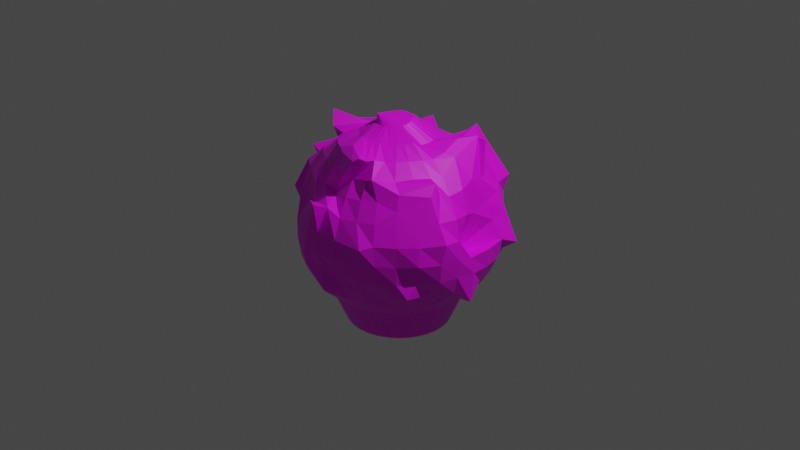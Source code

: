 # Source: bushes.blend  (saved by Blender 3.4.6; exported with 4.5.12 LTS)
import bpy
from mathutils import Matrix  # noqa: F401  (used for matrix-valued properties, if any)

bpy.ops.wm.read_factory_settings(use_empty=True)
scene = bpy.context.scene
scene.name = 'Scene'

# ---- collections
col_collection = bpy.data.collections.new('Collection'); scene.collection.children.link(col_collection)

# ---- images (referenced by path relative to the original .blend; pixels are not part of the script)
import os
ASSET_DIR = os.environ.get("B2B_ASSET_DIR", "")  # directory of the original .blend (textures are referenced by path, not embedded)
HERE = os.path.dirname(os.path.abspath(__file__))  # packed textures are extracted next to this script under _unpacked/

def load_image(name, relpath, width, height, colorspace="sRGB"):
    """Load a texture the original file referenced (path relative to the .blend, or extracted next to this script)."""
    p = next((c for c in (os.path.join(HERE, relpath), os.path.join(ASSET_DIR, relpath)) if relpath and os.path.exists(c)), "")
    if p:
        img = bpy.data.images.load(p, check_existing=True)
        img.name = name
    else:  # same state as the original file: an image datablock whose file is absent (Cycles renders it pink)
        img = bpy.data.images.new(name, width, height)
        img.source = "FILE"
        img.filepath = "//" + (relpath or name)
    img.colorspace_settings.name = colorspace
    return img
img_bushtexture = load_image('bushTexture', 'bushTexture.png', 1024, 1024, 'sRGB')

# ---- materials (node trees are filled in below, after node groups)
mat_material_001 = bpy.data.materials.new('Material.001')
mat_material_001.use_transparent_shadow = False

# ---- material node trees
mat_material_001.use_nodes = True; mat_material_001.node_tree.nodes.clear()
_N = mat_material_001.node_tree.nodes; _L = mat_material_001.node_tree.links
n0 = _N.new('ShaderNodeBsdfPrincipled'); n0.name = 'Principled BSDF'; n0.location = (10, 300)
n0.distribution = 'GGX'
n0.subsurface_method = 'RANDOM_WALK_SKIN'
n0.inputs[3].default_value = 1.45
n0.inputs[27].default_value = (0.0, 0.0, 0.0, 1.0)
n0.inputs[28].default_value = 1.0
n1 = _N.new('ShaderNodeOutputMaterial'); n1.name = 'Material Output'; n1.location = (300, 300)
n2 = _N.new('ShaderNodeTexImage'); n2.name = 'Image Texture'; n2.location = (-466, 261)
n2.image = img_bushtexture
_L.new(n0.outputs[0], n1.inputs[0])
_L.new(n2.outputs[0], n0.inputs[0])
_L.new(n2.outputs[1], n0.inputs[4])
n1.is_active_output = True

# ---- world
world_world = bpy.data.worlds.new('World'); scene.world = world_world
world_world.use_nodes = True; world_world.node_tree.nodes.clear()
_N = world_world.node_tree.nodes; _L = world_world.node_tree.links
n0 = _N.new('ShaderNodeOutputWorld'); n0.name = 'World Output'; n0.location = (300, 300)
n1 = _N.new('ShaderNodeBackground'); n1.name = 'Background'; n1.location = (10, 300)
n1.inputs[0].default_value = (0.05088, 0.05088, 0.05088, 1.0)
_L.new(n1.outputs[0], n0.inputs[0])
n0.is_active_output = True
world_world.color = (0.05088, 0.05088, 0.05088)
world_world.use_sun_shadow = False
world_world.sun_shadow_jitter_overblur = 0.0

# ---- cameras
cam_camera = bpy.data.cameras.new('Camera')
cam_camera.clip_end = 100.0
cam_camera.ortho_scale = 7.314

# ---- lights
light_light = bpy.data.lights.new('Light', 'POINT')
light_light.transmission_factor = 0.0
light_light.energy = 1000.0
light_light.shadow_soft_size = 0.1
light_light.shadow_maximum_resolution = 0.006
light_light.use_absolute_resolution = True

# ---- meshes
me_sphere = bpy.data.meshes.new('Sphere')
me_sphere.from_pydata([(-0.0006451, 0.5542, 0.8291), (-0.001792, 0.8548, 0.5686), (-0.0188, 1.038, 0.2075), (0.1018, 1.058, -0.01784), (0.1579, 1.039, -0.2187), (0.002586, 0.8438, -0.5599), (0.01117, 0.1523, 1.094), (0.07466, 0.3753, 0.9239), (0.1082, 0.5443, 0.8306), (0.1327, 0.7258, 0.7288), (0.1686, 0.8408, 0.5763), (0.1887, 0.938, 0.4135), (0.193, 0.9722, 0.1938), (0.219, 1.016, -0.01239), (0.329, 1.122, -0.2221), (0.1858, 0.936, -0.3899), (0.1622, 0.8155, -0.5556), (0.1379, 0.6935, -0.7071), (0.1084, 0.5449, -1.074), (0.07466, 0.3753, -1.084), (0.03806, 0.1913, -1.086), (0.05231, 0.132, 1.106), (0.1464, 0.3536, 0.9239), (0.2126, 0.5133, 0.8315), (0.1784, 0.8108, 0.8049), (0.2775, 0.9071, 0.6417), (0.3884, 0.9036, 0.4201), (0.3825, 0.9152, 0.1986), (0.3839, 0.9316, -0.001687), (0.3781, 0.9213, -0.1985), (0.3577, 0.8762, -0.3893), (0.3182, 0.7682, -0.5556), (0.2706, 0.6533, -0.7071), (0.2126, 0.5133, -1.074), (0.1464, 0.3536, -1.084), (0.07466, 0.1802, -1.086), (0.08211, 0.1056, 1.128), (0.2126, 0.3182, 0.9239), (0.3087, 0.4619, 0.8315), (0.2357, 0.8548, 0.8712), (0.3601, 0.9051, 0.6879), (0.6692, 0.887, 0.4401), (0.6028, 0.8873, 0.2388), (0.5723, 0.8445, -0.0002979), (0.5451, 0.8156, -0.1951), (0.5133, 0.7682, -0.3827), (0.4619, 0.6913, -0.5556), (0.3928, 0.5879, -0.7071), (0.3087, 0.4619, -1.074), (0.2126, 0.3182, -1.084), (0.1084, 0.1622, -1.086), (0.1144, 0.0794, 1.129), (0.2706, 0.2706, 0.9239), (0.4022, 0.3939, 0.8422), (0.4897, 0.5563, 0.7516), (0.5918, 0.673, 0.6074), (0.6946, 0.7048, 0.4141), (0.7444, 0.7341, 0.1995), (0.7671, 0.7513, 0.001107), (0.7763, 0.7449, -0.2049), (0.6533, 0.6533, -0.3827), (0.5879, 0.5879, -0.5556), (0.5, 0.5, -0.7071), (0.3928, 0.3928, -1.074), (0.2706, 0.2706, -1.084), (0.1379, 0.1379, -1.086), (0.1445, 0.04723, 1.129), (0.322, 0.2126, 0.9282), (0.4899, 0.3532, 0.8886), (0.6285, 0.4308, 0.7689), (0.7064, 0.4662, 0.5692), (0.813, 0.5604, 0.4029), (0.9071, 0.6019, 0.1866), (1.035, 0.6258, -0.09543), (0.8856, 0.5854, -0.205), (0.8137, 0.5292, -0.4009), (0.6971, 0.4639, -0.5587), (0.5879, 0.3928, -0.7071), (0.4619, 0.3087, -1.074), (0.3182, 0.2126, -1.084), (0.1622, 0.1084, -1.086), (-0.1141, -0.1788, 1.154), (0.1664, 0.01481, 1.12), (0.3713, 0.1454, 0.9433), (0.5439, 0.3534, 0.9622), (0.7364, 0.4439, 0.95), (0.8024, 0.3203, 0.613), (0.858, 0.3562, 0.3838), (0.9217, 0.3831, 0.1903), (1.007, 0.4351, -0.008456), (0.9828, 0.4023, -0.219), (0.9067, 0.372, -0.4005), (0.8032, 0.3282, -0.5711), (0.6533, 0.2706, -0.7071), (0.5133, 0.2126, -1.074), (0.3536, 0.1464, -1.084), (0.1802, 0.07466, -1.086), (0.1814, -0.01939, 1.112), (0.4022, 0.07283, 0.9529), (0.5666, 0.2332, 0.9759), (0.6513, 0.4248, 0.9795), (0.8251, 0.1674, 0.6523), (0.8857, 0.1381, 0.3302), (0.8043, -0.0546, -0.06833), (1.048, 0.2164, -0.01744), (1.028, 0.2058, -0.2194), (0.9537, 0.1897, -0.4), (0.8634, 0.1735, -0.5752), (0.6941, 0.1381, -0.7074), (0.5449, 0.1084, -1.074), (0.3753, 0.07466, -1.084), (0.1913, 0.03806, -1.086), (0.1879, -0.05368, 1.102), (0.4033, -0.000992, 0.9462), (0.5989, 0.02064, 0.8994), (0.6876, 0.0751, 0.8644), (0.8667, -0.0008126, 0.6122), (0.9474, -0.02311, 0.3852), (0.9661, -0.1282, 0.0976), (1.042, -0.03966, -0.0308), (1.045, 0.008236, -0.214), (1.019, -0.006903, -0.5379), (0.8639, 0.004058, -0.5672), (0.7071, 1.49e-08, -0.7071), (0.5556, -5.215e-08, -1.074), (0.3827, -2.235e-08, -1.084), (0.1951, -1.118e-08, -1.086), (0.1858, -0.08775, 1.094), (0.388, -0.07754, 0.943), (0.581, -0.1106, 0.8653), (0.7382, -0.1385, 0.7454), (0.8594, -0.1654, 0.5896), (0.99, -0.2008, 0.4093), (1.045, -0.2102, 0.208), (1.052, -0.2126, 0.005696), (1.02, -0.1981, -0.1995), (0.9645, -0.1831, -0.3934), (0.8155, -0.1622, -0.5556), (0.6935, -0.1379, -0.7071), (0.5449, -0.1084, -1.074), (0.3753, -0.07466, -1.084), (0.1913, -0.03806, -1.086), (0.1743, -0.1198, 1.086), (0.3779, -0.1761, 0.9958), (0.5546, -0.2205, 0.8756), (0.7016, -0.2583, 0.7508), (0.8385, -0.2731, 0.6339), (0.9486, -0.385, 0.4132), (1.048, -0.3883, 0.2272), (1.014, -0.4116, 0.01271), (0.9778, -0.3875, -0.1984), (0.8536, -0.3536, -0.3827), (0.7682, -0.3182, -0.5556), (0.6533, -0.2706, -0.7071), (0.5133, -0.2126, -1.074), (0.3536, -0.1464, -1.084), (0.1802, -0.07466, -1.086), (0.1499, -0.1477, 1.082), (0.3318, -0.2393, 0.9811), (0.4805, -0.331, 0.8748), (0.6187, -0.4023, 0.7586), (0.8215, -0.3174, 0.7548), (0.8503, -0.402, 0.6524), (0.8962, -0.5842, 0.2079), (0.908, -0.6024, 0.01617), (0.8444, -0.5695, -0.1975), (0.8158, -0.6603, -0.3462), (0.6913, -0.4619, -0.5556), (0.5879, -0.3928, -0.7071), (0.4619, -0.3087, -1.074), (0.3182, -0.2126, -1.084), (0.1622, -0.1084, -1.086), (0.1218, -0.1731, 1.078), (0.2825, -0.2934, 0.9732), (0.4146, -0.4275, 0.874), (0.5344, -0.5545, 0.7498), (0.6565, -0.6169, 0.6781), (0.6705, -0.6672, 0.5279), (0.7489, -0.7423, 0.2074), (0.7394, -0.7396, -0.001519), (0.7302, -0.7274, -0.1988), (0.6766, -0.6716, -0.3841), (0.5879, -0.5879, -0.5556), (0.5, -0.5, -0.7071), (0.3928, -0.3928, -1.074), (0.2706, -0.2706, -1.084), (0.1379, -0.1379, -1.086), (0.09331, -0.1952, 1.074), (0.2233, -0.3396, 0.9708), (0.3324, -0.4999, 0.8755), (0.4168, -0.7371, 0.7874), (0.497, -0.7478, 0.5931), (0.5513, -0.8275, 0.4121), (0.5893, -0.8856, 0.2133), (0.5999, -0.8857, 0.01146), (0.5797, -0.8549, -0.1999), (0.5131, -0.7678, -0.3825), (0.4619, -0.6913, -0.5555), (0.3928, -0.5879, -0.7071), (0.3087, -0.4619, -1.074), (0.2126, -0.3182, -1.084), (0.1084, -0.1622, -1.086), (0.06091, -0.212, 1.07), (0.1466, -0.3836, 0.9777), (0.3012, -0.5978, 0.908), (0.3341, -0.7396, 0.7586), (0.3536, -0.8185, 0.5851), (0.389, -0.9077, 0.4053), (0.5097, -0.9882, 0.18), (0.4093, -0.9751, 0.003002), (0.3905, -0.9367, -0.196), (0.3534, -0.8533, -0.3826), (0.3182, -0.7682, -0.5556), (0.2706, -0.6533, -0.7071), (0.2126, -0.5133, -1.074), (0.1464, -0.3536, -1.084), (0.07466, -0.1802, -1.086), (0.0264, -0.2233, 1.07), (0.07837, -0.4137, 0.9788), (0.3129, -0.71, 0.9347), (0.1334, -0.7189, 0.7106), (0.1751, -0.8508, 0.571), (0.2122, -0.9589, 0.4042), (0.2251, -1.039, 0.2029), (0.2041, -1.054, 0.002905), (0.1936, -0.976, -0.1949), (0.1802, -0.9061, -0.3827), (0.1622, -0.8155, -0.5556), (0.1379, -0.6935, -0.7071), (0.1084, -0.5449, -1.074), (0.07466, -0.3753, -1.084), (0.03806, -0.1913, -1.086), (-0.01103, -0.2257, 1.066), (0.00442, -0.4247, 0.9832), (0.2857, -0.7719, 0.9721), (0.2341, -0.8083, 0.9392), (-0.07946, -0.7664, 0.5415), (0.09719, -1.01, 0.4884), (0.02381, -1.077, 0.2285), (-0.003183, -1.09, 0.002091), (-0.009463, -1.033, -0.2028), (0.02516, -1.023, -0.4109), (-0.001806, -0.8359, -0.5577), (-1.49e-08, -0.7071, -0.7071), (-9.686e-08, -0.5556, -1.074), (-5.215e-08, -0.3827, -1.084), (-7.451e-09, -0.1951, -1.086), (-0.04694, -0.2222, 1.064), (-0.06511, -0.4195, 0.9938), (0.04182, -0.6302, 0.9919), (-0.04719, -0.6901, 0.9152), (-0.1882, -0.7972, 0.5713), (-0.1286, -0.954, 0.4529), (0.1395, -1.209, 0.5936), (-0.1959, -1.076, 0.006508), (-0.2153, -1.048, -0.208), (-0.196, -0.9493, -0.3982), (-0.1801, -0.8623, -0.575), (-0.1379, -0.6935, -0.7071), (-0.1084, -0.5449, -1.074), (-0.07466, -0.3753, -1.084), (-0.03806, -0.1913, -1.086), (-0.08271, -0.2123, 1.065), (-0.1454, -0.378, 0.9676), (-0.1537, -0.6239, 0.9176), (-0.276, -0.677, 0.7527), (-0.3321, -0.7987, 0.5838), (-0.3565, -0.868, 0.3836), (-0.3551, -1.023, 0.2182), (-0.4019, -0.9899, -0.009358), (-0.3955, -0.9575, -0.2134), (-0.3702, -0.8923, -0.3974), (-0.3323, -0.7983, -0.5702), (-0.2729, -0.6589, -0.7097), (-0.2126, -0.5133, -1.074), (-0.1464, -0.3536, -1.084), (-0.07466, -0.1802, -1.086), (-0.1141, -0.1975, 1.07), (-0.2193, -0.3245, 0.9447), (-0.3235, -0.5092, 0.8812), (-0.4047, -0.6189, 0.7381), (-0.4779, -0.7233, 0.5831), (-0.5451, -0.8101, 0.4009), (-0.5495, -0.8191, 0.1939), (-0.5576, -0.8433, 0.001222), (-0.5613, -0.8474, -0.2084), (-0.533, -0.8149, -0.4012), (-0.4783, -0.7209, -0.5702), (-0.3939, -0.5896, -0.708), (-0.3087, -0.4619, -1.074), (-0.2126, -0.3182, -1.084), (-0.1084, -0.1622, -1.086), (-0.1445, -0.1726, 1.067), (-0.2767, -0.2814, 0.9528), (-0.4093, -0.44, 0.8781), (-0.5196, -0.5378, 0.7409), (-0.6137, -0.6297, 0.5805), (-0.6846, -0.6418, 0.3418), (-0.661, -0.5912, -0.1287), (-0.6943, -0.6859, -0.131), (-0.6945, -0.7044, -0.2335), (-0.6679, -0.6782, -0.3955), (-0.6079, -0.6213, -0.5723), (-0.5, -0.5, -0.7071), (-0.3928, -0.3928, -1.074), (-0.2706, -0.2706, -1.084), (-0.1379, -0.1379, -1.086), (0.0, 0.0, -1.084), (-0.1712, -0.1404, 1.061), (-0.3237, -0.2282, 0.9626), (-0.4625, -0.3089, 0.8327), (-0.6106, -0.442, 0.7375), (-0.7543, -0.5389, 0.5871), (-0.8014, -0.6921, 0.3275), (-0.8005, -0.4856, -0.08323), (-0.8328, -0.5353, -0.15), (-0.8164, -0.5368, -0.2424), (-0.8187, -0.6148, -0.4294), (-0.6978, -0.4726, -0.5612), (-0.5879, -0.3928, -0.7071), (-0.4619, -0.3087, -1.074), (-0.3182, -0.2126, -1.084), (-0.1622, -0.1084, -1.086), (-0.191, -0.1071, 1.063), (-0.3556, -0.1485, 0.9306), (-0.5355, -0.2651, 0.8541), (-0.6763, -0.2856, 0.7215), (-0.8006, -0.3285, 0.5722), (-0.9158, -0.4176, 0.4119), (-0.9628, -0.4466, 0.2121), (-0.9498, -0.3969, -0.002735), (-0.9103, -0.3773, -0.197), (-0.8536, -0.3536, -0.3827), (-0.7682, -0.3182, -0.5556), (-0.6533, -0.2706, -0.7071), (-0.5133, -0.2126, -1.074), (-0.3536, -0.1464, -1.084), (-0.1802, -0.07466, -1.086), (-0.2048, -0.06997, 1.064), (-0.3799, -0.0799, 0.9313), (-0.627, -0.3116, 0.9153), (-0.7111, -0.1792, 0.7234), (-0.8303, -0.1675, 0.5627), (-0.9283, -0.1872, 0.3958), (-0.9615, -0.1913, 0.195), (-0.9888, -0.2, -0.001131), (-0.962, -0.1913, -0.1951), (-0.9119, -0.179, -0.3856), (-0.8213, -0.1612, -0.5589), (-0.6935, -0.1379, -0.7071), (-0.5449, -0.1084, -1.074), (-0.3753, -0.07466, -1.084), (-0.1913, -0.03806, -1.086), (-0.2126, -0.02745, 1.057), (-0.3937, -0.01505, 0.9389), (-0.6835, -0.2567, 1.07), (-0.7337, -0.0584, 0.7291), (-0.8545, 0.0116, 0.5695), (-0.9844, -0.02741, 0.4252), (-1.034, 0.002496, 0.2304), (-1.074, 0.03672, 7.847e-05), (-1.011, 0.008233, -0.2067), (-0.948, 0.00582, -0.3935), (-0.8447, 0.002771, -0.5623), (-0.7124, 0.0008845, -0.7102), (-0.5556, 1.49e-07, -1.074), (-0.3827, 5.215e-08, -1.084), (-0.1951, 1.863e-08, -1.086), (-0.2122, 0.01114, 1.059), (-0.3888, 0.06097, 0.9467), (-0.6812, -0.1901, 0.9515), (-0.7626, 0.1597, 0.7557), (-0.8942, 0.2034, 0.6038), (-1.095, 0.06976, 0.5308), (-1.217, -0.1036, 0.4847), (-1.212, 0.2595, 0.07767), (-1.012, 0.206, -0.1907), (-0.921, 0.184, -0.3889), (-0.8268, 0.1647, -0.561), (-0.7077, 0.1406, -0.7148), (-0.5449, 0.1084, -1.074), (-0.3753, 0.07466, -1.084), (-0.1913, 0.03806, -1.086), (-0.2047, 0.04672, 1.064), (-0.3679, 0.1376, 0.9552), (-0.5531, 0.1998, 0.8636), (-0.6988, 0.2931, 0.7399), (-0.9134, 0.4145, 0.625), (-0.9282, 0.3892, 0.4167), (-1.037, 0.315, 0.3667), (-1.114, 0.2283, 0.3802), (-1.003, 0.4121, -0.1451), (-0.8718, 0.3578, -0.3912), (-0.7863, 0.3222, -0.5644), (-0.6569, 0.2713, -0.7091), (-0.5133, 0.2126, -1.074), (-0.3536, 0.1464, -1.084), (-0.1802, 0.07466, -1.086), (-0.1906, 0.07783, 1.074), (-0.3223, 0.2107, 0.9327), (-0.4707, 0.3136, 0.8391), (-0.6176, 0.409, 0.7308), (-0.7514, 0.4901, 0.592), (-0.8286, 0.5383, 0.4099), (-0.8878, 0.5734, 0.2006), (-0.8811, 0.5797, 0.006619), (-0.8251, 0.5475, -0.199), (-0.7816, 0.516, -0.3898), (-0.6961, 0.4627, -0.5583), (-0.5879, 0.3928, -0.7071), (-0.4619, 0.3087, -1.074), (-0.3182, 0.2126, -1.084), (-0.1622, 0.1084, -1.086), (-0.1699, 0.1036, 1.086), (-0.2706, 0.2706, 0.9239), (-0.3928, 0.3928, 0.8315), (-0.5087, 0.5049, 0.7153), (-0.6214, 0.6073, 0.5803), (-0.664, 0.6622, 0.3866), (-0.7132, 0.7217, 0.2043), (-0.7188, 0.7251, 0.004171), (-0.6935, 0.6935, -0.1951), (-0.6533, 0.6533, -0.3827), (-0.5879, 0.5879, -0.5556), (-0.5, 0.5, -0.7071), (-0.3928, 0.3928, -1.074), (-0.2706, 0.2706, -1.084), (-0.1379, 0.1379, -1.086), (-0.1424, 0.1232, 1.098), (-0.2126, 0.3182, 0.9239), (-0.3087, 0.4619, 0.8315), (-0.3926, 0.587, 0.7067), (-0.4811, 0.6948, 0.5656), (-0.806, 0.782, 0.5277), (-0.5606, 0.8452, 0.2315), (-0.7292, 0.9652, -0.09494), (-0.5255, 0.8163, -0.2006), (-0.5133, 0.7682, -0.3827), (-0.4619, 0.6913, -0.5556), (-0.3928, 0.5879, -0.7071), (-0.3087, 0.4619, -1.074), (-0.2126, 0.3182, -1.084), (-0.1084, 0.1622, -1.086), (-0.1079, 0.1373, 1.105), (-0.1464, 0.3536, 0.9239), (-0.2354, 0.7008, 0.8728), (-0.2706, 0.6533, 0.7071), (-0.3543, 0.7981, 0.5855), (-0.8353, 0.8777, 0.681), (-0.4238, 0.9598, 0.3353), (0.03366, 0.9987, -0.05655), (-0.0722, 0.9622, -0.2491), (-0.3551, 0.862, -0.385), (-0.3182, 0.7682, -0.5556), (-0.2706, 0.6533, -0.7071), (-0.2126, 0.5133, -1.074), (-0.1464, 0.3536, -1.084), (-0.07466, 0.1802, -1.086), (-0.06952, 0.1496, 1.102), (-0.07466, 0.3753, 0.9239), (-0.1084, 0.5449, 0.8315), (-0.1375, 0.6984, 0.7114), (-0.1797, 0.8637, 0.5702), (-0.2023, 0.9577, 0.4134), (-0.2146, 1.019, 0.213), (0.04302, 1.053, -0.03754), (0.09488, 1.008, -0.2421), (-0.1791, 0.9312, -0.3884), (-0.1622, 0.8155, -0.5556), (-0.1379, 0.6935, -0.7071), (-0.1084, 0.5449, -1.074), (-0.07466, 0.3753, -1.084), (-0.03806, 0.1913, -1.086), (-0.02843, 0.1535, 1.101), (6.706e-08, 0.3827, 0.9239), (0.002021, 0.7162, 0.7142), (-0.06921, 1.084, 0.3917), (0.006003, 0.9735, -0.3943), (8.941e-08, 0.7071, -0.7071), (2.161e-07, 0.5556, -1.074), (6.706e-08, 0.3827, -1.084), (1.49e-08, 0.1951, -1.086)], [], [(473, 81, 6), (307, 481, 20), (4, 3, 13, 14), (474, 473, 6, 7), (477, 4, 14, 15), (0, 474, 7, 8), (5, 477, 15, 16), (475, 0, 8, 9), (478, 5, 16, 17), (1, 475, 9, 10), (479, 478, 17, 18), (476, 1, 10, 11), (480, 479, 18, 19), (2, 476, 11, 12), (481, 480, 19, 20), (3, 2, 12, 13), (20, 19, 34, 35), (13, 12, 27, 28), (6, 81, 21), (307, 20, 35), (14, 13, 28, 29), (7, 6, 21, 22), (15, 14, 29, 30), (8, 7, 22, 23), (16, 15, 30, 31), (9, 8, 23, 24), (17, 16, 31, 32), (10, 9, 24, 25), (18, 17, 32, 33), (11, 10, 25, 26), (19, 18, 33, 34), (12, 11, 26, 27), (24, 23, 38, 39), (32, 31, 46, 47), (25, 24, 39, 40), (33, 32, 47, 48), (26, 25, 40, 41), (34, 33, 48, 49), (27, 26, 41, 42), (35, 34, 49, 50), (28, 27, 42, 43), (21, 81, 36), (307, 35, 50), (29, 28, 43, 44), (22, 21, 36, 37), (30, 29, 44, 45), (23, 22, 37, 38), (31, 30, 45, 46), (43, 42, 57, 58), (36, 81, 51), (307, 50, 65), (44, 43, 58, 59), (37, 36, 51, 52), (45, 44, 59, 60), (38, 37, 52, 53), (46, 45, 60, 61), (39, 38, 53, 54), (47, 46, 61, 62), (40, 39, 54, 55), (48, 47, 62, 63), (41, 40, 55, 56), (49, 48, 63, 64), (42, 41, 56, 57), (50, 49, 64, 65), (62, 61, 76, 77), (55, 54, 69, 70), (63, 62, 77, 78), (56, 55, 70, 71), (64, 63, 78, 79), (57, 56, 71, 72), (65, 64, 79, 80), (58, 57, 72, 73), (51, 81, 66), (307, 65, 80), (59, 58, 73, 74), (52, 51, 66, 67), (60, 59, 74, 75), (53, 52, 67, 68), (61, 60, 75, 76), (54, 53, 68, 69), (66, 81, 82), (307, 80, 96), (74, 73, 89, 90), (67, 66, 82, 83), (75, 74, 90, 91), (68, 67, 83, 84), (76, 75, 91, 92), (69, 68, 84, 85), (77, 76, 92, 93), (70, 69, 85, 86), (78, 77, 93, 94), (71, 70, 86, 87), (79, 78, 94, 95), (72, 71, 87, 88), (80, 79, 95, 96), (73, 72, 88, 89), (86, 85, 100, 101), (94, 93, 108, 109), (87, 86, 101, 102), (95, 94, 109, 110), (88, 87, 102, 103), (96, 95, 110, 111), (89, 88, 103, 104), (82, 81, 97), (307, 96, 111), (90, 89, 104, 105), (83, 82, 97, 98), (91, 90, 105, 106), (84, 83, 98, 99), (92, 91, 106, 107), (85, 84, 99, 100), (93, 92, 107, 108), (105, 104, 119, 120), (98, 97, 112, 113), (106, 105, 120, 121), (99, 98, 113, 114), (107, 106, 121, 122), (100, 99, 114, 115), (108, 107, 122, 123), (101, 100, 115, 116), (109, 108, 123, 124), (102, 101, 116, 117), (110, 109, 124, 125), (103, 102, 117, 118), (111, 110, 125, 126), (104, 103, 118, 119), (97, 81, 112), (307, 111, 126), (124, 123, 138, 139), (117, 116, 131, 132), (125, 124, 139, 140), (118, 117, 132, 133), (126, 125, 140, 141), (119, 118, 133, 134), (112, 81, 127), (307, 126, 141), (120, 119, 134, 135), (113, 112, 127, 128), (121, 120, 135, 136), (114, 113, 128, 129), (122, 121, 136, 137), (115, 114, 129, 130), (123, 122, 137, 138), (116, 115, 130, 131), (136, 135, 150, 151), (129, 128, 143, 144), (137, 136, 151, 152), (130, 129, 144, 145), (138, 137, 152, 153), (131, 130, 145, 146), (139, 138, 153, 154), (132, 131, 146, 147), (140, 139, 154, 155), (133, 132, 147, 148), (141, 140, 155, 156), (134, 133, 148, 149), (127, 81, 142), (307, 141, 156), (135, 134, 149, 150), (128, 127, 142, 143), (155, 154, 169, 170), (148, 147, 162, 163), (156, 155, 170, 171), (149, 148, 163, 164), (142, 81, 157), (307, 156, 171), (150, 149, 164, 165), (143, 142, 157, 158), (151, 150, 165, 166), (144, 143, 158, 159), (152, 151, 166, 167), (145, 144, 159, 160), (153, 152, 167, 168), (146, 145, 160, 161), (154, 153, 168, 169), (147, 146, 161, 162), (159, 158, 173, 174), (167, 166, 181, 182), (160, 159, 174, 175), (168, 167, 182, 183), (161, 160, 175, 176), (169, 168, 183, 184), (162, 161, 176, 177), (170, 169, 184, 185), (163, 162, 177, 178), (171, 170, 185, 186), (164, 163, 178, 179), (157, 81, 172), (307, 171, 186), (165, 164, 179, 180), (158, 157, 172, 173), (166, 165, 180, 181), (178, 177, 192, 193), (186, 185, 200, 201), (179, 178, 193, 194), (172, 81, 187), (307, 186, 201), (180, 179, 194, 195), (173, 172, 187, 188), (181, 180, 195, 196), (174, 173, 188, 189), (182, 181, 196, 197), (175, 174, 189, 190), (183, 182, 197, 198), (176, 175, 190, 191), (184, 183, 198, 199), (177, 176, 191, 192), (185, 184, 199, 200), (197, 196, 211, 212), (190, 189, 204, 205), (198, 197, 212, 213), (191, 190, 205, 206), (199, 198, 213, 214), (192, 191, 206, 207), (200, 199, 214, 215), (193, 192, 207, 208), (201, 200, 215, 216), (194, 193, 208, 209), (187, 81, 202), (307, 201, 216), (195, 194, 209, 210), (188, 187, 202, 203), (196, 195, 210, 211), (189, 188, 203, 204), (216, 215, 230, 231), (209, 208, 223, 224), (202, 81, 217), (307, 216, 231), (210, 209, 224, 225), (203, 202, 217, 218), (211, 210, 225, 226), (204, 203, 218, 219), (212, 211, 226, 227), (205, 204, 219, 220), (213, 212, 227, 228), (206, 205, 220, 221), (214, 213, 228, 229), (207, 206, 221, 222), (215, 214, 229, 230), (208, 207, 222, 223), (220, 219, 234, 235), (228, 227, 242, 243), (221, 220, 235, 236), (229, 228, 243, 244), (222, 221, 236, 237), (230, 229, 244, 245), (223, 222, 237, 238), (231, 230, 245, 246), (224, 223, 238, 239), (217, 81, 232), (307, 231, 246), (225, 224, 239, 240), (218, 217, 232, 233), (226, 225, 240, 241), (219, 218, 233, 234), (227, 226, 241, 242), (239, 238, 253, 254), (232, 81, 247), (307, 246, 261), (240, 239, 254, 255), (233, 232, 247, 248), (241, 240, 255, 256), (234, 233, 248, 249), (242, 241, 256, 257), (235, 234, 249, 250), (243, 242, 257, 258), (236, 235, 250, 251), (244, 243, 258, 259), (237, 236, 251, 252), (245, 244, 259, 260), (238, 237, 252, 253), (246, 245, 260, 261), (258, 257, 272, 273), (251, 250, 265, 266), (259, 258, 273, 274), (252, 251, 266, 267), (260, 259, 274, 275), (253, 252, 267, 268), (261, 260, 275, 276), (254, 253, 268, 269), (247, 81, 262), (307, 261, 276), (255, 254, 269, 270), (248, 247, 262, 263), (256, 255, 270, 271), (249, 248, 263, 264), (257, 256, 271, 272), (250, 249, 264, 265), (307, 276, 291), (270, 269, 284, 285), (263, 262, 277, 278), (271, 270, 285, 286), (264, 263, 278, 279), (272, 271, 286, 287), (265, 264, 279, 280), (273, 272, 287, 288), (266, 265, 280, 281), (274, 273, 288, 289), (267, 266, 281, 282), (275, 274, 289, 290), (268, 267, 282, 283), (276, 275, 290, 291), (269, 268, 283, 284), (262, 81, 277), (289, 288, 303, 304), (282, 281, 296, 297), (290, 289, 304, 305), (283, 282, 297, 298), (291, 290, 305, 306), (284, 283, 298, 299), (277, 81, 292), (307, 291, 306), (285, 284, 299, 300), (278, 277, 292, 293), (286, 285, 300, 301), (279, 278, 293, 294), (287, 286, 301, 302), (280, 279, 294, 295), (288, 287, 302, 303), (281, 280, 295, 296), (293, 292, 308, 309), (301, 300, 316, 317), (294, 293, 309, 310), (302, 301, 317, 318), (295, 294, 310, 311), (303, 302, 318, 319), (296, 295, 311, 312), (304, 303, 319, 320), (297, 296, 312, 313), (305, 304, 320, 321), (298, 297, 313, 314), (306, 305, 321, 322), (299, 298, 314, 315), (292, 81, 308), (307, 306, 322), (300, 299, 315, 316), (313, 312, 327, 328), (321, 320, 335, 336), (314, 313, 328, 329), (322, 321, 336, 337), (315, 314, 329, 330), (308, 81, 323), (307, 322, 337), (316, 315, 330, 331), (309, 308, 323, 324), (317, 316, 331, 332), (310, 309, 324, 325), (318, 317, 332, 333), (311, 310, 325, 326), (319, 318, 333, 334), (312, 311, 326, 327), (320, 319, 334, 335), (332, 331, 346, 347), (325, 324, 339, 340), (333, 332, 347, 348), (326, 325, 340, 341), (334, 333, 348, 349), (327, 326, 341, 342), (335, 334, 349, 350), (328, 327, 342, 343), (336, 335, 350, 351), (329, 328, 343, 344), (337, 336, 351, 352), (330, 329, 344, 345), (323, 81, 338), (307, 337, 352), (331, 330, 345, 346), (324, 323, 338, 339), (351, 350, 365, 366), (344, 343, 358, 359), (352, 351, 366, 367), (345, 344, 359, 360), (338, 81, 353), (307, 352, 367), (346, 345, 360, 361), (339, 338, 353, 354), (347, 346, 361, 362), (340, 339, 354, 355), (348, 347, 362, 363), (341, 340, 355, 356), (349, 348, 363, 364), (342, 341, 356, 357), (350, 349, 364, 365), (343, 342, 357, 358), (355, 354, 369, 370), (363, 362, 377, 378), (356, 355, 370, 371), (364, 363, 378, 379), (357, 356, 371, 372), (365, 364, 379, 380), (358, 357, 372, 373), (366, 365, 380, 381), (359, 358, 373, 374), (367, 366, 381, 382), (360, 359, 374, 375), (353, 81, 368), (307, 367, 382), (361, 360, 375, 376), (354, 353, 368, 369), (362, 361, 376, 377), (374, 373, 388, 389), (382, 381, 396, 397), (375, 374, 389, 390), (368, 81, 383), (307, 382, 397), (376, 375, 390, 391), (369, 368, 383, 384), (377, 376, 391, 392), (370, 369, 384, 385), (378, 377, 392, 393), (371, 370, 385, 386), (379, 378, 393, 394), (372, 371, 386, 387), (380, 379, 394, 395), (373, 372, 387, 388), (381, 380, 395, 396), (393, 392, 407, 408), (386, 385, 400, 401), (394, 393, 408, 409), (387, 386, 401, 402), (395, 394, 409, 410), (388, 387, 402, 403), (396, 395, 410, 411), (389, 388, 403, 404), (397, 396, 411, 412), (390, 389, 404, 405), (383, 81, 398), (307, 397, 412), (391, 390, 405, 406), (384, 383, 398, 399), (392, 391, 406, 407), (385, 384, 399, 400), (412, 411, 426, 427), (405, 404, 419, 420), (398, 81, 413), (307, 412, 427), (406, 405, 420, 421), (399, 398, 413, 414), (407, 406, 421, 422), (400, 399, 414, 415), (408, 407, 422, 423), (401, 400, 415, 416), (409, 408, 423, 424), (402, 401, 416, 417), (410, 409, 424, 425), (403, 402, 417, 418), (411, 410, 425, 426), (404, 403, 418, 419), (424, 423, 438, 439), (417, 416, 431, 432), (425, 424, 439, 440), (418, 417, 432, 433), (426, 425, 440, 441), (419, 418, 433, 434), (427, 426, 441, 442), (420, 419, 434, 435), (413, 81, 428), (307, 427, 442), (421, 420, 435, 436), (414, 413, 428, 429), (422, 421, 436, 437), (415, 414, 429, 430), (423, 422, 437, 438), (416, 415, 430, 431), (428, 81, 443), (307, 442, 457), (436, 435, 450, 451), (429, 428, 443, 444), (437, 436, 451, 452), (430, 429, 444, 445), (438, 437, 452, 453), (431, 430, 445, 446), (439, 438, 453, 454), (432, 431, 446, 447), (440, 439, 454, 455), (433, 432, 447, 448), (441, 440, 455, 456), (434, 433, 448, 449), (442, 441, 456, 457), (435, 434, 449, 450), (447, 446, 461, 462), (455, 454, 469, 470), (448, 447, 462, 463), (456, 455, 470, 471), (449, 448, 463, 464), (457, 456, 471, 472), (450, 449, 464, 465), (443, 81, 458), (307, 457, 472), (451, 450, 465, 466), (444, 443, 458, 459), (452, 451, 466, 467), (445, 444, 459, 460), (453, 452, 467, 468), (446, 445, 460, 461), (454, 453, 468, 469), (466, 465, 3, 4), (459, 458, 473, 474), (467, 466, 4, 477), (460, 459, 474, 0), (468, 467, 477, 5), (461, 460, 0, 475), (469, 468, 5, 478), (462, 461, 475, 1), (470, 469, 478, 479), (463, 462, 1, 476), (471, 470, 479, 480), (464, 463, 476, 2), (472, 471, 480, 481), (465, 464, 2, 3), (458, 81, 473), (307, 472, 481)])
_uv = me_sphere.uv_layers.new(name='UVMap')
_uv.uv.foreach_set('vector', [0.7574, 0.2112, 0.7232, 0.1487, 0.7654, 0.2092, 0.8863, 0.5573, 0.8464, 0.5533, 0.8479, 0.5456, 0.2448, 0.1201, 0.2029, 0.123, 0.2047, 0.1012, 0.2531, 0.08303, 0.7849, 0.2529, 0.7574, 0.2112, 0.7654, 0.2092, 0.7987, 0.2484, 0.2737, 0.1593, 0.2448, 0.1201, 0.2531, 0.08303, 0.2779, 0.1249, 0.7987, 0.2856, 0.7849, 0.2529, 0.7987, 0.2484, 0.8188, 0.2794, 0.304, 0.1712, 0.2737, 0.1593, 0.2779, 0.1249, 0.3078, 0.1404, 0.8141, 0.316, 0.7987, 0.2856, 0.8188, 0.2794, 0.8382, 0.313, 0.1834, 0.9107, 0.1563, 0.9183, 0.1524, 0.8852, 0.1778, 0.8827, 0.07656, 0.1297, 0.04417, 0.1289, 0.04579, 0.102, 0.08037, 0.0961, 0.401, 0.2019, 0.3305, 0.1824, 0.3348, 0.1556, 0.4043, 0.1808, 0.1152, 0.1408, 0.07656, 0.1297, 0.08037, 0.0961, 0.1161, 0.09439, 0.808, 0.5495, 0.7726, 0.5461, 0.777, 0.5241, 0.811, 0.5344, 0.153, 0.1393, 0.1152, 0.1408, 0.1161, 0.09439, 0.1613, 0.1004, 0.8464, 0.5533, 0.808, 0.5495, 0.811, 0.5344, 0.8479, 0.5456, 0.2029, 0.123, 0.153, 0.1393, 0.1613, 0.1004, 0.2047, 0.1012, 0.8479, 0.5456, 0.811, 0.5344, 0.8169, 0.5202, 0.8509, 0.5383, 0.2047, 0.1012, 0.1613, 0.1004, 0.1653, 0.06479, 0.2061, 0.07133, 0.7654, 0.2092, 0.7232, 0.1487, 0.7714, 0.2037, 0.8863, 0.5573, 0.8479, 0.5456, 0.8509, 0.5383, 0.7523, 0.531, 0.7556, 0.5704, 0.7397, 0.5901, 0.7182, 0.5567, 0.7987, 0.2484, 0.7654, 0.2092, 0.7714, 0.2037, 0.8113, 0.2412, 0.7039, 0.5104, 0.7523, 0.531, 0.7182, 0.5567, 0.6912, 0.5266, 0.8188, 0.2794, 0.7987, 0.2484, 0.8113, 0.2412, 0.8371, 0.269, 0.3078, 0.1404, 0.2779, 0.1249, 0.2822, 0.09307, 0.3119, 0.1113, 0.1834, 0.8768, 0.1973, 0.8469, 0.2092, 0.8346, 0.2019, 0.8932, 0.1778, 0.8827, 0.1524, 0.8852, 0.1524, 0.8517, 0.1778, 0.8542, 0.08037, 0.0961, 0.04579, 0.102, 0.03392, 0.08682, 0.07233, 0.06947, 0.4043, 0.1808, 0.3348, 0.1556, 0.3383, 0.1308, 0.4071, 0.1614, 0.1161, 0.09439, 0.08037, 0.0961, 0.07233, 0.06947, 0.1206, 0.05583, 0.811, 0.5344, 0.777, 0.5241, 0.7856, 0.5034, 0.8169, 0.5202, 0.1613, 0.1004, 0.1161, 0.09439, 0.1206, 0.05583, 0.1653, 0.06479, 0.2019, 0.8932, 0.2092, 0.8346, 0.22, 0.8188, 0.22, 0.9005, 0.1778, 0.8542, 0.1524, 0.8517, 0.1589, 0.8188, 0.1834, 0.8263, 0.07233, 0.06947, 0.03392, 0.08682, 0.02346, 0.07127, 0.0657, 0.05145, 0.4071, 0.1614, 0.3383, 0.1308, 0.3408, 0.1091, 0.4091, 0.1443, 0.1206, 0.05583, 0.07233, 0.06947, 0.0657, 0.05145, 0.1256, 0.0, 0.8169, 0.5202, 0.7856, 0.5034, 0.798, 0.4848, 0.8255, 0.5073, 0.1653, 0.06479, 0.1206, 0.05583, 0.1256, 0.0, 0.1639, 0.02065, 0.8509, 0.5383, 0.8169, 0.5202, 0.8255, 0.5073, 0.8553, 0.5318, 0.2061, 0.07133, 0.1653, 0.06479, 0.1639, 0.02065, 0.2102, 0.03725, 0.7714, 0.2037, 0.7232, 0.1487, 0.7744, 0.1976, 0.8863, 0.5573, 0.8509, 0.5383, 0.8553, 0.5318, 0.2454, 0.08018, 0.2061, 0.07133, 0.2102, 0.03725, 0.2479, 0.051, 0.8113, 0.2412, 0.7714, 0.2037, 0.7744, 0.1976, 0.8223, 0.2315, 0.6912, 0.5266, 0.7182, 0.5567, 0.6976, 0.5773, 0.6707, 0.5473, 0.8371, 0.269, 0.8113, 0.2412, 0.8223, 0.2315, 0.853, 0.2549, 0.6557, 0.5054, 0.6912, 0.5266, 0.6707, 0.5473, 0.6402, 0.5213, 0.722, 0.61, 0.7533, 0.6492, 0.7202, 0.6653, 0.7032, 0.6308, 0.7744, 0.1976, 0.7232, 0.1487, 0.7793, 0.1911, 0.8863, 0.5573, 0.8553, 0.5318, 0.8609, 0.5262, 0.2479, 0.051, 0.2102, 0.03725, 0.2142, 0.00212, 0.2559, 0.008206, 0.8223, 0.2315, 0.7744, 0.1976, 0.7793, 0.1911, 0.8312, 0.2196, 0.2835, 0.06612, 0.2479, 0.051, 0.2559, 0.008206, 0.2856, 0.04278, 0.853, 0.2549, 0.8223, 0.2315, 0.8312, 0.2196, 0.867, 0.2377, 0.6402, 0.5213, 0.6707, 0.5473, 0.6485, 0.5665, 0.6202, 0.5386, 0.8535, 0.3375, 0.853, 0.2549, 0.867, 0.2377, 0.8968, 0.2653, 0.6073, 0.5005, 0.6402, 0.5213, 0.6202, 0.5386, 0.5903, 0.5152, 0.8918, 0.3393, 0.8535, 0.3375, 0.8968, 0.2653, 0.931, 0.2821, 0.549, 0.4436, 0.6073, 0.5005, 0.5903, 0.5152, 0.5356, 0.4551, 0.9664, 0.319, 0.8918, 0.3393, 0.931, 0.2821, 0.9651, 0.2809, 0.8255, 0.5073, 0.798, 0.4848, 0.8138, 0.4689, 0.8364, 0.4964, 0.7533, 0.6492, 0.7726, 0.6881, 0.7371, 0.7021, 0.7202, 0.6653, 0.8553, 0.5318, 0.8255, 0.5073, 0.8364, 0.4964, 0.8609, 0.5262, 0.5903, 0.5152, 0.6202, 0.5386, 0.5964, 0.5563, 0.5701, 0.5305, 0.931, 0.2821, 0.8968, 0.2653, 0.9164, 0.2349, 0.9463, 0.2353, 0.5356, 0.4551, 0.5903, 0.5152, 0.5701, 0.5305, 0.5197, 0.4672, 0.9651, 0.2809, 0.931, 0.2821, 0.9463, 0.2353, 0.9819, 0.247, 0.8364, 0.4964, 0.8138, 0.4689, 0.8325, 0.4565, 0.8492, 0.4879, 0.7202, 0.6653, 0.7371, 0.7021, 0.7087, 0.7208, 0.6933, 0.6853, 0.8609, 0.5262, 0.8364, 0.4964, 0.8492, 0.4879, 0.8674, 0.5219, 0.22, 0.8581, 0.2324, 0.8188, 0.257, 0.8303, 0.257, 0.894, 0.7793, 0.1911, 0.7232, 0.1487, 0.7836, 0.1835, 0.8863, 0.5573, 0.8609, 0.5262, 0.8674, 0.5219, 0.6813, 0.5963, 0.7032, 0.6308, 0.6678, 0.6421, 0.6514, 0.6177, 0.8312, 0.2196, 0.7793, 0.1911, 0.7836, 0.1835, 0.8381, 0.206, 0.6485, 0.5665, 0.6813, 0.5963, 0.6514, 0.6177, 0.6225, 0.5846, 0.867, 0.2377, 0.8312, 0.2196, 0.8381, 0.206, 0.8786, 0.2269, 0.6202, 0.5386, 0.6485, 0.5665, 0.6225, 0.5846, 0.5964, 0.5563, 0.8968, 0.2653, 0.867, 0.2377, 0.8786, 0.2269, 0.9164, 0.2349, 0.7836, 0.1835, 0.7232, 0.1487, 0.787, 0.1759, 0.8863, 0.5573, 0.8674, 0.5219, 0.8747, 0.5189, 0.6514, 0.6177, 0.6678, 0.6421, 0.6427, 0.6731, 0.616, 0.6382, 0.8381, 0.206, 0.7836, 0.1835, 0.787, 0.1759, 0.8435, 0.1908, 0.6225, 0.5846, 0.6514, 0.6177, 0.616, 0.6382, 0.5933, 0.605, 0.8786, 0.2269, 0.8381, 0.206, 0.8435, 0.1908, 0.8838, 0.2262, 0.5964, 0.5563, 0.6225, 0.5846, 0.5933, 0.605, 0.5696, 0.5732, 0.7631, 0.3828, 0.7735, 0.4216, 0.7557, 0.4275, 0.7232, 0.3998, 0.5701, 0.5305, 0.5964, 0.5563, 0.5696, 0.5732, 0.5474, 0.5458, 0.7735, 0.3393, 0.7631, 0.3828, 0.7232, 0.3998, 0.756, 0.3409, 0.5197, 0.4672, 0.5701, 0.5305, 0.5474, 0.5458, 0.5019, 0.4792, 0.7087, 0.7208, 0.7097, 0.7518, 0.6868, 0.7788, 0.6696, 0.7392, 0.8492, 0.4879, 0.8325, 0.4565, 0.8531, 0.4479, 0.8635, 0.482, 0.6933, 0.6853, 0.7087, 0.7208, 0.6696, 0.7392, 0.6543, 0.7071, 0.8674, 0.5219, 0.8492, 0.4879, 0.8635, 0.482, 0.8747, 0.5189, 0.6678, 0.6421, 0.6933, 0.6853, 0.6543, 0.7071, 0.6427, 0.6731, 0.6868, 0.7788, 0.7435, 0.8216, 0.7441, 0.8233, 0.6631, 0.8011, 0.5019, 0.4792, 0.5474, 0.5458, 0.5232, 0.5606, 0.4829, 0.4908, 0.6696, 0.7392, 0.6868, 0.7788, 0.6631, 0.8011, 0.6249, 0.7518, 0.8635, 0.482, 0.8531, 0.4479, 0.8751, 0.4436, 0.8786, 0.4789, 0.6543, 0.7071, 0.6696, 0.7392, 0.6249, 0.7518, 0.5514, 0.6958, 0.8747, 0.5189, 0.8635, 0.482, 0.8786, 0.4789, 0.8824, 0.5173, 0.1224, 0.8188, 0.1524, 0.8304, 0.1524, 0.9215, 0.1116, 0.8633, 0.787, 0.1759, 0.7232, 0.1487, 0.7889, 0.1683, 0.8863, 0.5573, 0.8747, 0.5189, 0.8824, 0.5173, 0.616, 0.6382, 0.6427, 0.6731, 0.6021, 0.6944, 0.5803, 0.6591, 0.8435, 0.1908, 0.787, 0.1759, 0.7889, 0.1683, 0.8455, 0.1752, 0.5933, 0.605, 0.616, 0.6382, 0.5803, 0.6591, 0.5601, 0.6248, 0.8838, 0.2262, 0.8435, 0.1908, 0.8455, 0.1752, 0.8819, 0.2013, 0.5696, 0.5732, 0.5933, 0.605, 0.5601, 0.6248, 0.5407, 0.5905, 0.9249, 0.2365, 0.8838, 0.2262, 0.8819, 0.2013, 0.906, 0.2366, 0.5474, 0.5458, 0.5696, 0.5732, 0.5407, 0.5905, 0.5232, 0.5606, 0.5803, 0.6591, 0.6021, 0.6944, 0.555, 0.7154, 0.5452, 0.6795, 0.8455, 0.1752, 0.7889, 0.1683, 0.7893, 0.161, 0.8429, 0.1602, 0.5601, 0.6248, 0.5803, 0.6591, 0.5452, 0.6795, 0.5103, 0.6232, 0.8819, 0.2013, 0.8455, 0.1752, 0.8429, 0.1602, 0.8841, 0.156, 0.5407, 0.5905, 0.5601, 0.6248, 0.5103, 0.6232, 0.5112, 0.6077, 0.906, 0.2366, 0.8819, 0.2013, 0.8841, 0.156, 0.9056, 0.1628, 0.5232, 0.5606, 0.5407, 0.5905, 0.5112, 0.6077, 0.4983, 0.5742, 0.9501, 0.172, 0.906, 0.2366, 0.9056, 0.1628, 0.9534, 0.1358, 0.4829, 0.4908, 0.5232, 0.5606, 0.4983, 0.5742, 0.4633, 0.5015, 0.6249, 0.7518, 0.6631, 0.8011, 0.6285, 0.8124, 0.6008, 0.7801, 0.8786, 0.4789, 0.8751, 0.4436, 0.8975, 0.4436, 0.894, 0.4789, 0.5514, 0.6958, 0.6249, 0.7518, 0.6008, 0.7801, 0.5529, 0.7412, 0.8824, 0.5173, 0.8786, 0.4789, 0.894, 0.4789, 0.8902, 0.5173, 0.1116, 0.8633, 0.1524, 0.9215, 0.1322, 0.9349, 0.1093, 0.9159, 0.7889, 0.1683, 0.7232, 0.1487, 0.7893, 0.161, 0.8863, 0.5573, 0.8824, 0.5173, 0.8902, 0.5173, 0.4633, 0.5015, 0.4983, 0.5742, 0.4737, 0.5862, 0.444, 0.5109, 0.6008, 0.7801, 0.6285, 0.8124, 0.5968, 0.8233, 0.5709, 0.8033, 0.894, 0.4789, 0.8975, 0.4436, 0.9195, 0.4479, 0.9091, 0.482, 0.5529, 0.7412, 0.6008, 0.7801, 0.5709, 0.8033, 0.5483, 0.7728, 0.8902, 0.5173, 0.894, 0.4789, 0.9091, 0.482, 0.898, 0.5189, 0.555, 0.7154, 0.5529, 0.7412, 0.5483, 0.7728, 0.5276, 0.7384, 0.7893, 0.161, 0.7232, 0.1487, 0.788, 0.1541, 0.8863, 0.5573, 0.8902, 0.5173, 0.898, 0.5189, 0.5452, 0.6795, 0.555, 0.7154, 0.5276, 0.7384, 0.51, 0.6996, 0.8429, 0.1602, 0.7893, 0.161, 0.788, 0.1541, 0.837, 0.1454, 0.5103, 0.6232, 0.5452, 0.6795, 0.51, 0.6996, 0.4939, 0.6612, 0.8841, 0.156, 0.8429, 0.1602, 0.837, 0.1454, 0.8773, 0.1297, 0.481, 0.8589, 0.4498, 0.8656, 0.4504, 0.8277, 0.481, 0.8233, 0.9056, 0.1628, 0.8841, 0.156, 0.8773, 0.1297, 0.914, 0.1157, 0.4983, 0.5742, 0.5112, 0.6077, 0.4831, 0.6221, 0.4737, 0.5862, 0.9534, 0.1358, 0.9056, 0.1628, 0.914, 0.1157, 0.9464, 0.1026, 0.4939, 0.6612, 0.51, 0.6996, 0.4766, 0.7148, 0.4657, 0.6721, 0.8773, 0.1297, 0.837, 0.1454, 0.8272, 0.1269, 0.8669, 0.1088, 0.4831, 0.6221, 0.4939, 0.6612, 0.4657, 0.6721, 0.4557, 0.6337, 0.914, 0.1157, 0.8773, 0.1297, 0.8669, 0.1088, 0.9015, 0.09314, 0.4737, 0.5862, 0.4831, 0.6221, 0.4557, 0.6337, 0.4504, 0.5961, 0.9464, 0.1026, 0.914, 0.1157, 0.9015, 0.09314, 0.9348, 0.08264, 0.444, 0.5109, 0.4737, 0.5862, 0.4504, 0.5961, 0.4257, 0.5186, 0.9819, 0.0871, 0.9464, 0.1026, 0.9348, 0.08264, 0.9658, 0.05179, 0.9091, 0.482, 0.9195, 0.4479, 0.9402, 0.4565, 0.9234, 0.4879, 0.5483, 0.7728, 0.5709, 0.8033, 0.5387, 0.8186, 0.5183, 0.7928, 0.898, 0.5189, 0.9091, 0.482, 0.9234, 0.4879, 0.9052, 0.5219, 0.5276, 0.7384, 0.5483, 0.7728, 0.5183, 0.7928, 0.4931, 0.7558, 0.788, 0.1541, 0.7232, 0.1487, 0.7849, 0.1479, 0.8863, 0.5573, 0.898, 0.5189, 0.9052, 0.5219, 0.51, 0.6996, 0.5276, 0.7384, 0.4931, 0.7558, 0.4766, 0.7148, 0.837, 0.1454, 0.788, 0.1541, 0.7849, 0.1479, 0.8272, 0.1269, 0.9234, 0.4879, 0.9402, 0.4565, 0.9588, 0.4689, 0.9362, 0.4964, 0.7042, 0.3628, 0.6734, 0.3898, 0.6372, 0.4271, 0.6638, 0.3479, 0.9052, 0.5219, 0.9234, 0.4879, 0.9362, 0.4964, 0.9118, 0.5262, 0.7123, 0.3197, 0.7042, 0.3628, 0.6638, 0.3479, 0.6785, 0.3128, 0.7849, 0.1479, 0.7232, 0.1487, 0.7794, 0.1432, 0.8863, 0.5573, 0.9052, 0.5219, 0.9118, 0.5262, 0.7232, 0.2768, 0.7123, 0.3197, 0.6785, 0.3128, 0.6856, 0.2671, 0.8272, 0.1269, 0.7849, 0.1479, 0.7794, 0.1432, 0.8167, 0.1158, 0.4657, 0.6721, 0.4766, 0.7148, 0.4457, 0.7236, 0.4149, 0.7046, 0.8669, 0.1088, 0.8272, 0.1269, 0.8167, 0.1158, 0.8481, 0.08953, 0.4557, 0.6337, 0.4657, 0.6721, 0.4149, 0.7046, 0.4309, 0.6423, 0.9015, 0.09314, 0.8669, 0.1088, 0.8481, 0.08953, 0.8791, 0.06763, 0.4504, 0.5961, 0.4557, 0.6337, 0.4309, 0.6423, 0.4293, 0.6034, 0.9348, 0.08264, 0.9015, 0.09314, 0.8791, 0.06763, 0.9214, 0.07661, 0.4257, 0.5186, 0.4504, 0.5961, 0.4293, 0.6034, 0.4091, 0.5244, 0.4086, 0.6275, 0.4086, 0.6758, 0.3889, 0.6902, 0.3849, 0.6635, 0.8481, 0.08953, 0.8167, 0.1158, 0.8056, 0.1067, 0.8315, 0.07274, 0.6933, 0.1865, 0.6844, 0.2372, 0.6619, 0.2188, 0.6654, 0.1788, 0.8791, 0.06763, 0.8481, 0.08953, 0.8315, 0.07274, 0.8572, 0.04021, 0.6917, 0.1491, 0.6933, 0.1865, 0.6654, 0.1788, 0.6679, 0.1425, 0.9214, 0.07661, 0.8791, 0.06763, 0.8572, 0.04021, 0.8824, 0.02155, 0.703, 0.06909, 0.6917, 0.1491, 0.6679, 0.1425, 0.6843, 0.06395, 0.6372, 0.4271, 0.6312, 0.4436, 0.5846, 0.4174, 0.5942, 0.3904, 0.9362, 0.4964, 0.9588, 0.4689, 0.9746, 0.4848, 0.9471, 0.5073, 0.6638, 0.3479, 0.6372, 0.4271, 0.5942, 0.3904, 0.6257, 0.3368, 0.9118, 0.5262, 0.9362, 0.4964, 0.9471, 0.5073, 0.9173, 0.5318, 0.6785, 0.3128, 0.6638, 0.3479, 0.6257, 0.3368, 0.6396, 0.2965, 0.7794, 0.1432, 0.7232, 0.1487, 0.7733, 0.1392, 0.8863, 0.5573, 0.9118, 0.5262, 0.9173, 0.5318, 0.6856, 0.2671, 0.6785, 0.3128, 0.6396, 0.2965, 0.6534, 0.2585, 0.8167, 0.1158, 0.7794, 0.1432, 0.7733, 0.1392, 0.8056, 0.1067, 0.6844, 0.2372, 0.6856, 0.2671, 0.6534, 0.2585, 0.6619, 0.2188, 0.6257, 0.3368, 0.5942, 0.3904, 0.5693, 0.3598, 0.5861, 0.3257, 0.9173, 0.5318, 0.9471, 0.5073, 0.9557, 0.5202, 0.9217, 0.5383, 0.6396, 0.2965, 0.6257, 0.3368, 0.5861, 0.3257, 0.6028, 0.2884, 0.7733, 0.1392, 0.7232, 0.1487, 0.7672, 0.1358, 0.8863, 0.5573, 0.9173, 0.5318, 0.9217, 0.5383, 0.6534, 0.2585, 0.6396, 0.2965, 0.6028, 0.2884, 0.6171, 0.2467, 0.8056, 0.1067, 0.7733, 0.1392, 0.7672, 0.1358, 0.7926, 0.09972, 0.6619, 0.2188, 0.6534, 0.2585, 0.6171, 0.2467, 0.6256, 0.2064, 0.8315, 0.07274, 0.8056, 0.1067, 0.7926, 0.09972, 0.8128, 0.06146, 0.6654, 0.1788, 0.6619, 0.2188, 0.6256, 0.2064, 0.6352, 0.1691, 0.8572, 0.04021, 0.8315, 0.07274, 0.8128, 0.06146, 0.8244, 0.008847, 0.6679, 0.1425, 0.6654, 0.1788, 0.6352, 0.1691, 0.6422, 0.1343, 0.8824, 0.02155, 0.8572, 0.04021, 0.8244, 0.008847, 0.8524, 0.0, 0.6843, 0.06395, 0.6679, 0.1425, 0.6422, 0.1343, 0.6642, 0.05748, 0.5942, 0.3904, 0.5846, 0.4174, 0.5527, 0.3891, 0.5693, 0.3598, 0.9471, 0.5073, 0.9746, 0.4848, 0.9871, 0.5034, 0.9557, 0.5202, 0.6352, 0.1691, 0.6256, 0.2064, 0.5909, 0.1938, 0.604, 0.1578, 0.8244, 0.008847, 0.8128, 0.06146, 0.8004, 0.04361, 0.8107, 0.0111, 0.6422, 0.1343, 0.6352, 0.1691, 0.604, 0.1578, 0.6157, 0.1247, 0.5527, 0.3891, 0.5251, 0.4192, 0.5125, 0.407, 0.5226, 0.3763, 0.6642, 0.05748, 0.6422, 0.1343, 0.6157, 0.1247, 0.6433, 0.04996, 0.5693, 0.3598, 0.5527, 0.3891, 0.5226, 0.3763, 0.5351, 0.3458, 0.9557, 0.5202, 0.9871, 0.5034, 0.9956, 0.5241, 0.9616, 0.5344, 0.5861, 0.3257, 0.5693, 0.3598, 0.5351, 0.3458, 0.5666, 0.3135, 0.9217, 0.5383, 0.9557, 0.5202, 0.9616, 0.5344, 0.9247, 0.5456, 0.6028, 0.2884, 0.5861, 0.3257, 0.5666, 0.3135, 0.563, 0.2718, 0.7672, 0.1358, 0.7232, 0.1487, 0.7606, 0.1336, 0.8863, 0.5573, 0.9217, 0.5383, 0.9247, 0.5456, 0.6171, 0.2467, 0.6028, 0.2884, 0.563, 0.2718, 0.5772, 0.2325, 0.7926, 0.09972, 0.7672, 0.1358, 0.7606, 0.1336, 0.7757, 0.09403, 0.6256, 0.2064, 0.6171, 0.2467, 0.5772, 0.2325, 0.5909, 0.1938, 0.8128, 0.06146, 0.7926, 0.09972, 0.7757, 0.09403, 0.8004, 0.04361, 0.9247, 0.5456, 0.9616, 0.5344, 0.9646, 0.5495, 0.9262, 0.5533, 0.563, 0.2718, 0.5666, 0.3135, 0.511, 0.2949, 0.5208, 0.2556, 0.7606, 0.1336, 0.7232, 0.1487, 0.7536, 0.1327, 0.8863, 0.5573, 0.9247, 0.5456, 0.9262, 0.5533, 0.5772, 0.2325, 0.563, 0.2718, 0.5208, 0.2556, 0.5395, 0.2169, 0.7757, 0.09403, 0.7606, 0.1336, 0.7536, 0.1327, 0.7614, 0.09071, 0.5909, 0.1938, 0.5772, 0.2325, 0.5395, 0.2169, 0.5564, 0.18, 0.8004, 0.04361, 0.7757, 0.09403, 0.7614, 0.09071, 0.7959, 0.02108, 0.604, 0.1578, 0.5909, 0.1938, 0.5564, 0.18, 0.5729, 0.1454, 0.5125, 0.407, 0.5068, 0.4317, 0.4982, 0.4384, 0.4824, 0.3815, 0.6157, 0.1247, 0.604, 0.1578, 0.5729, 0.1454, 0.5893, 0.1141, 0.5226, 0.3763, 0.5125, 0.407, 0.4824, 0.3815, 0.4897, 0.3593, 0.6433, 0.04996, 0.6157, 0.1247, 0.5893, 0.1141, 0.6225, 0.04165, 0.5351, 0.3458, 0.5226, 0.3763, 0.4897, 0.3593, 0.5001, 0.3314, 0.9616, 0.5344, 0.9956, 0.5241, 1.0, 0.5461, 0.9646, 0.5495, 0.5666, 0.3135, 0.5351, 0.3458, 0.5001, 0.3314, 0.511, 0.2949, 0.4824, 0.3815, 0.4982, 0.4384, 0.4858, 0.4436, 0.4764, 0.4333, 0.5893, 0.1141, 0.5729, 0.1454, 0.5427, 0.1318, 0.564, 0.103, 0.4897, 0.3593, 0.4824, 0.3815, 0.4764, 0.4333, 0.4537, 0.3325, 0.6225, 0.04165, 0.5893, 0.1141, 0.564, 0.103, 0.6027, 0.03289, 0.8898, 0.3393, 0.9048, 0.3649, 0.9048, 0.4149, 0.8705, 0.3623, 0.9646, 0.5495, 1.0, 0.5461, 1.0, 0.5685, 0.9646, 0.565, 0.511, 0.2949, 0.5001, 0.3314, 0.4698, 0.3383, 0.4708, 0.2836, 0.9262, 0.5533, 0.9646, 0.5495, 0.9646, 0.565, 0.9262, 0.5612, 0.5208, 0.2556, 0.511, 0.2949, 0.4708, 0.2836, 0.4817, 0.2388, 0.4066, 0.4112, 0.4066, 0.439, 0.4019, 0.417, 0.8863, 0.5573, 0.9262, 0.5533, 0.9262, 0.5612, 0.5395, 0.2169, 0.5208, 0.2556, 0.4817, 0.2388, 0.5, 0.1993, 0.7614, 0.09071, 0.7536, 0.1327, 0.7467, 0.1336, 0.7467, 0.0915, 0.5564, 0.18, 0.5395, 0.2169, 0.5, 0.1993, 0.5221, 0.1627, 0.7959, 0.02108, 0.7614, 0.09071, 0.7467, 0.0915, 0.7855, 0.0104, 0.5729, 0.1454, 0.5564, 0.18, 0.5221, 0.1627, 0.5427, 0.1318, 0.4817, 0.2388, 0.4708, 0.2836, 0.4541, 0.3627, 0.4485, 0.2238, 0.4019, 0.417, 0.4066, 0.439, 0.3976, 0.4223, 0.8863, 0.5573, 0.9262, 0.5612, 0.9247, 0.5689, 0.5, 0.1993, 0.4817, 0.2388, 0.4485, 0.2238, 0.4631, 0.1816, 0.7467, 0.0915, 0.7467, 0.1336, 0.7402, 0.1357, 0.733, 0.09548, 0.5221, 0.1627, 0.5, 0.1993, 0.4631, 0.1816, 0.4881, 0.1467, 0.7855, 0.0104, 0.7467, 0.0915, 0.733, 0.09548, 0.7442, 0.04888, 0.5427, 0.1318, 0.5221, 0.1627, 0.4881, 0.1467, 0.5106, 0.1141, 0.2395, 0.8088, 0.2316, 0.8188, 0.1961, 0.7849, 0.2107, 0.7644, 0.564, 0.103, 0.5427, 0.1318, 0.5106, 0.1141, 0.5408, 0.09167, 0.4537, 0.3325, 0.4764, 0.4333, 0.4379, 0.4053, 0.43, 0.3295, 0.6027, 0.03289, 0.564, 0.103, 0.5408, 0.09167, 0.5844, 0.02401, 0.8705, 0.3623, 0.9048, 0.4149, 0.8909, 0.4345, 0.8671, 0.4047, 0.9646, 0.565, 1.0, 0.5685, 0.9956, 0.5904, 0.9616, 0.5801, 0.8671, 0.4226, 0.8363, 0.3746, 0.8237, 0.3982, 0.8671, 0.3393, 0.9262, 0.5612, 0.9646, 0.565, 0.9616, 0.5801, 0.9247, 0.5689, 0.9019, 0.95, 0.8835, 0.9807, 0.8574, 0.959, 0.8774, 0.9351, 0.2535, 0.6977, 0.2107, 0.7644, 0.2141, 0.7096, 0.2485, 0.6816, 0.5844, 0.02401, 0.5408, 0.09167, 0.52, 0.08, 0.5686, 0.01535, 0.294, 0.6938, 0.2535, 0.6977, 0.2485, 0.6816, 0.2764, 0.6504, 0.9616, 0.5801, 0.9956, 0.5904, 0.9871, 0.6111, 0.9557, 0.5944, 0.3388, 0.761, 0.294, 0.6938, 0.2764, 0.6504, 0.3186, 0.6317, 0.9247, 0.5689, 0.9616, 0.5801, 0.9557, 0.5944, 0.9217, 0.5762, 0.4485, 0.2238, 0.4541, 0.3627, 0.4091, 0.2505, 0.4202, 0.2036, 0.3976, 0.4223, 0.4066, 0.439, 0.3941, 0.4275, 0.8863, 0.5573, 0.9247, 0.5689, 0.9217, 0.5762, 0.4631, 0.1816, 0.4485, 0.2238, 0.4202, 0.2036, 0.4388, 0.1654, 0.1532, 0.7622, 0.1112, 0.7665, 0.1082, 0.7618, 0.145, 0.7462, 0.4881, 0.1467, 0.4631, 0.1816, 0.4388, 0.1654, 0.4618, 0.1323, 0.1961, 0.7849, 0.1532, 0.7622, 0.145, 0.7462, 0.1949, 0.7484, 0.5106, 0.1141, 0.4881, 0.1467, 0.4618, 0.1323, 0.4885, 0.1023, 0.2107, 0.7644, 0.1961, 0.7849, 0.1949, 0.7484, 0.2141, 0.7096, 0.8863, 0.5573, 0.9217, 0.5762, 0.9173, 0.5827, 0.3388, 0.5562, 0.3287, 0.5888, 0.2957, 0.5642, 0.3128, 0.5312, 0.145, 0.7462, 0.1082, 0.7618, 0.1041, 0.7579, 0.1346, 0.7309, 0.4618, 0.1323, 0.4388, 0.1654, 0.4178, 0.1522, 0.4395, 0.118, 0.1949, 0.7484, 0.145, 0.7462, 0.1346, 0.7309, 0.1711, 0.7162, 0.4885, 0.1023, 0.4618, 0.1323, 0.4395, 0.118, 0.4688, 0.08997, 0.2141, 0.7096, 0.1949, 0.7484, 0.1711, 0.7162, 0.2004, 0.6885, 0.8774, 0.9351, 0.8574, 0.959, 0.8333, 0.935, 0.8577, 0.9142, 0.2485, 0.6816, 0.2141, 0.7096, 0.2004, 0.6885, 0.23, 0.6598, 0.5686, 0.01535, 0.52, 0.08, 0.5039, 0.07009, 0.5557, 0.007243, 0.2764, 0.6504, 0.2485, 0.6816, 0.23, 0.6598, 0.2585, 0.6268, 0.9557, 0.5944, 0.9871, 0.6111, 0.9746, 0.6297, 0.9471, 0.6072, 0.3186, 0.6317, 0.2764, 0.6504, 0.2585, 0.6268, 0.2763, 0.5943, 0.9217, 0.5762, 0.9557, 0.5944, 0.9471, 0.6072, 0.9173, 0.5827, 0.3287, 0.5888, 0.3186, 0.6317, 0.2763, 0.5943, 0.2957, 0.5642, 0.1082, 0.7618, 0.09394, 0.7703, 0.1041, 0.7579, 0.5557, 0.007243, 0.5039, 0.07009, 0.4922, 0.06111, 0.5463, 0.0, 0.2585, 0.6268, 0.23, 0.6598, 0.2085, 0.6381, 0.2274, 0.5924, 0.9471, 0.6072, 0.9746, 0.6297, 0.9588, 0.6456, 0.9362, 0.6181, 0.2763, 0.5943, 0.2585, 0.6268, 0.2274, 0.5924, 0.2554, 0.5195, 0.9173, 0.5827, 0.9471, 0.6072, 0.9362, 0.6181, 0.9118, 0.5883, 0.2957, 0.5642, 0.2763, 0.5943, 0.2554, 0.5195, 0.2724, 0.5193, 0.1041, 0.7579, 0.09394, 0.7703, 0.09873, 0.7525, 0.8863, 0.5573, 0.9173, 0.5827, 0.9118, 0.5883, 0.3128, 0.5312, 0.2957, 0.5642, 0.2724, 0.5193, 0.2839, 0.5041, 0.1346, 0.7309, 0.1041, 0.7579, 0.09873, 0.7525, 0.1241, 0.723, 0.3226, 0.5031, 0.3128, 0.5312, 0.2839, 0.5041, 0.2925, 0.4809, 0.3806, 0.8568, 0.3874, 0.816, 0.402, 0.8146, 0.402, 0.8533, 0.4688, 0.08997, 0.4395, 0.118, 0.426, 0.1073, 0.4539, 0.07845, 0.2004, 0.6885, 0.1711, 0.7162, 0.1557, 0.7018, 0.1815, 0.6709, 0.8577, 0.9142, 0.8333, 0.935, 0.8137, 0.9077, 0.8422, 0.8903, 0.23, 0.6598, 0.2004, 0.6885, 0.1815, 0.6709, 0.2085, 0.6381, 0.1241, 0.723, 0.09873, 0.7525, 0.09233, 0.7468, 0.1119, 0.7162, 0.2925, 0.4809, 0.2839, 0.5041, 0.2495, 0.4798, 0.2787, 0.4538, 0.1557, 0.7018, 0.1241, 0.723, 0.1119, 0.7162, 0.1331, 0.6821, 0.8137, 0.9077, 0.7985, 0.9153, 0.7726, 0.8939, 0.8049, 0.8731, 0.1815, 0.6709, 0.1557, 0.7018, 0.1331, 0.6821, 0.1611, 0.6546, 0.8422, 0.8903, 0.8137, 0.9077, 0.8049, 0.8731, 0.8313, 0.864, 0.2085, 0.6381, 0.1815, 0.6709, 0.1611, 0.6546, 0.1867, 0.6174, 0.3448, 0.4202, 0.3941, 0.4112, 0.3889, 0.4385, 0.3407, 0.4417, 0.9278, 0.7672, 0.9402, 0.8166, 0.9196, 0.8123, 0.9019, 0.7634, 0.9362, 0.6181, 0.9588, 0.6456, 0.9402, 0.658, 0.9234, 0.6267, 0.9402, 0.671, 0.9278, 0.7672, 0.9019, 0.7634, 0.9205, 0.6741, 0.9118, 0.5883, 0.9362, 0.6181, 0.9234, 0.6267, 0.9052, 0.5926, 0.4983, 0.8703, 0.481, 0.8592, 0.4905, 0.8233, 0.4983, 0.8304, 0.09873, 0.7525, 0.09394, 0.7703, 0.09233, 0.7468, 0.8863, 0.5573, 0.9118, 0.5883, 0.9052, 0.5926, 0.2839, 0.5041, 0.2724, 0.5193, 0.2415, 0.4921, 0.2495, 0.4798, 0.2344, 0.5778, 0.1867, 0.6174, 0.147, 0.5997, 0.1728, 0.5642, 0.9234, 0.6267, 0.9402, 0.658, 0.9195, 0.6666, 0.9091, 0.6326, 0.2279, 0.5043, 0.2344, 0.5778, 0.1728, 0.5642, 0.1925, 0.5284, 0.9052, 0.5926, 0.9234, 0.6267, 0.9091, 0.6326, 0.898, 0.5956, 0.2415, 0.4921, 0.2279, 0.5043, 0.1925, 0.5284, 0.2004, 0.4942, 0.09233, 0.7468, 0.09394, 0.7703, 0.08534, 0.7431, 0.8863, 0.5573, 0.9052, 0.5926, 0.898, 0.5956, 0.2495, 0.4798, 0.2415, 0.4921, 0.2004, 0.4942, 0.2131, 0.4679, 0.1119, 0.7162, 0.09233, 0.7468, 0.08534, 0.7431, 0.09852, 0.7036, 0.2787, 0.4538, 0.2495, 0.4798, 0.2131, 0.4679, 0.2249, 0.4449, 0.1331, 0.6821, 0.1119, 0.7162, 0.09852, 0.7036, 0.121, 0.6743, 0.8049, 0.8731, 0.7726, 0.8939, 0.7813, 0.8404, 0.8003, 0.8385, 0.1611, 0.6546, 0.1331, 0.6821, 0.121, 0.6743, 0.131, 0.6367, 0.8313, 0.864, 0.8049, 0.8731, 0.8003, 0.8385, 0.8257, 0.836, 0.1867, 0.6174, 0.1611, 0.6546, 0.131, 0.6367, 0.147, 0.5997, 0.3407, 0.4417, 0.3889, 0.4385, 0.3865, 0.4668, 0.3388, 0.4639, 0.2249, 0.4449, 0.2131, 0.4679, 0.1765, 0.4533, 0.1907, 0.4292, 0.3806, 0.7396, 0.3824, 0.7015, 0.3964, 0.6967, 0.3864, 0.7628, 0.2344, 0.427, 0.2249, 0.4449, 0.1907, 0.4292, 0.2036, 0.4128, 0.3953, 0.7758, 0.4052, 0.8146, 0.3806, 0.8146, 0.3978, 0.7731, 0.8257, 0.836, 0.8003, 0.8385, 0.7992, 0.8044, 0.8257, 0.8075, 0.147, 0.5997, 0.131, 0.6367, 0.1098, 0.6279, 0.1166, 0.5872, 0.3388, 0.4639, 0.3865, 0.4668, 0.3871, 0.4952, 0.3393, 0.4862, 0.1728, 0.5642, 0.147, 0.5997, 0.1166, 0.5872, 0.1305, 0.5497, 0.9091, 0.6326, 0.9195, 0.6666, 0.8975, 0.671, 0.894, 0.6356, 0.1925, 0.5284, 0.1728, 0.5642, 0.1305, 0.5497, 0.146, 0.5143, 0.898, 0.5956, 0.9091, 0.6326, 0.894, 0.6356, 0.8902, 0.5972, 0.2004, 0.4942, 0.1925, 0.5284, 0.146, 0.5143, 0.1621, 0.4806, 0.08534, 0.7431, 0.09394, 0.7703, 0.07789, 0.7398, 0.8863, 0.5573, 0.898, 0.5956, 0.8902, 0.5972, 0.2131, 0.4679, 0.2004, 0.4942, 0.1621, 0.4806, 0.1765, 0.4533, 0.09852, 0.7036, 0.08534, 0.7431, 0.07789, 0.7398, 0.08487, 0.6975, 0.894, 0.6356, 0.8975, 0.671, 0.8751, 0.671, 0.8786, 0.6356, 0.146, 0.5143, 0.1305, 0.5497, 0.09648, 0.54, 0.1046, 0.502, 0.8902, 0.5972, 0.894, 0.6356, 0.8786, 0.6356, 0.8824, 0.5972, 0.1621, 0.4806, 0.146, 0.5143, 0.1046, 0.502, 0.115, 0.4594, 0.07789, 0.7398, 0.09394, 0.7703, 0.0702, 0.7359, 0.8863, 0.5573, 0.8902, 0.5972, 0.8824, 0.5972, 0.1765, 0.4533, 0.1621, 0.4806, 0.115, 0.4594, 0.1385, 0.4363, 0.08487, 0.6975, 0.07789, 0.7398, 0.0702, 0.7359, 0.07168, 0.6941, 0.1907, 0.4292, 0.1765, 0.4533, 0.1385, 0.4363, 0.1555, 0.4151, 0.3864, 0.7628, 0.3964, 0.6967, 0.409, 0.6912, 0.409, 0.7731, 0.7992, 0.8044, 0.7803, 0.8025, 0.7842, 0.764, 0.8044, 0.7708, 0.1098, 0.6279, 0.1222, 0.6744, 0.09804, 0.689, 0.08602, 0.6205, 0.8257, 0.8075, 0.7992, 0.8044, 0.8044, 0.7708, 0.8303, 0.779, 0.1166, 0.5872, 0.1098, 0.6279, 0.08602, 0.6205, 0.08176, 0.5772, 0.3393, 0.4862, 0.3871, 0.4952, 0.3895, 0.523, 0.342, 0.5076, 0.1305, 0.5497, 0.1166, 0.5872, 0.08176, 0.5772, 0.09648, 0.54, 0.4072, 0.5491, 0.4052, 0.6238, 0.4072, 0.6275, 0.3849, 0.5616, 0.8044, 0.7708, 0.7842, 0.764, 0.8002, 0.7306, 0.8176, 0.74, 0.08602, 0.6205, 0.09804, 0.689, 0.0949, 0.6678, 0.04214, 0.6112, 0.8303, 0.779, 0.8044, 0.7708, 0.8176, 0.74, 0.8395, 0.7518, 0.08176, 0.5772, 0.08602, 0.6205, 0.04214, 0.6112, 0.04186, 0.5689, 0.342, 0.5076, 0.3895, 0.523, 0.3941, 0.5491, 0.3469, 0.5273, 0.09648, 0.54, 0.08176, 0.5772, 0.04186, 0.5689, 0.06663, 0.5383, 0.8786, 0.6356, 0.8751, 0.671, 0.8531, 0.6666, 0.8635, 0.6326, 0.2887, 0.8868, 0.257, 0.8597, 0.2577, 0.8375, 0.2887, 0.8188, 0.8824, 0.5972, 0.8786, 0.6356, 0.8635, 0.6326, 0.8747, 0.5956, 0.115, 0.4594, 0.1046, 0.502, 0.09911, 0.5235, 0.063, 0.4441, 0.0702, 0.7359, 0.09394, 0.7703, 0.06284, 0.7344, 0.8863, 0.5573, 0.8824, 0.5972, 0.8747, 0.5956, 0.1385, 0.4363, 0.115, 0.4594, 0.063, 0.4441, 0.1001, 0.4298, 0.07168, 0.6941, 0.0702, 0.7359, 0.06284, 0.7344, 0.05694, 0.6925, 0.1555, 0.4151, 0.1385, 0.4363, 0.1001, 0.4298, 0.1225, 0.4112, 0.03114, 0.4112, 0.02987, 0.3785, 0.06571, 0.3372, 0.07047, 0.3636, 0.8747, 0.5956, 0.8635, 0.6326, 0.8492, 0.6267, 0.8674, 0.5926, 0.063, 0.4441, 0.09911, 0.5235, 0.0352, 0.5088, 0.04811, 0.5052, 0.06284, 0.7344, 0.09394, 0.7703, 0.05594, 0.7347, 0.8863, 0.5573, 0.8747, 0.5956, 0.8674, 0.5926, 0.1812, 0.3835, 0.1217, 0.4112, 0.06323, 0.3816, 0.177, 0.3721, 0.05694, 0.6925, 0.06284, 0.7344, 0.05594, 0.7347, 0.04252, 0.693, 0.8002, 0.7306, 0.7836, 0.7208, 0.7976, 0.6808, 0.8202, 0.6993, 0.1093, 0.9532, 0.04432, 0.912, 0.03819, 0.897, 0.06486, 0.8798, 0.8176, 0.74, 0.8002, 0.7306, 0.8202, 0.6993, 0.8349, 0.7114, 0.04214, 0.6112, 0.0949, 0.6678, 0.03245, 0.6526, 0.02024, 0.6107, 0.8395, 0.7518, 0.8176, 0.74, 0.8349, 0.7114, 0.8573, 0.7291, 0.04186, 0.5689, 0.04214, 0.6112, 0.02024, 0.6107, 0.0, 0.5603, 0.3726, 0.3274, 0.2955, 0.3451, 0.2991, 0.3298, 0.3761, 0.3171, 0.06663, 0.5383, 0.04186, 0.5689, 0.0, 0.5603, 0.02063, 0.527, 0.8635, 0.6326, 0.8531, 0.6666, 0.8325, 0.658, 0.8492, 0.6267, 0.2667, 0.3481, 0.2298, 0.3573, 0.2361, 0.3332, 0.2717, 0.3246, 0.08072, 0.8581, 0.06486, 0.8798, 0.04342, 0.8598, 0.06048, 0.8374, 0.8573, 0.7291, 0.8349, 0.7114, 0.861, 0.6891, 0.8782, 0.7093, 0.1093, 0.8284, 0.08072, 0.8581, 0.06048, 0.8374, 0.07346, 0.8188, 0.3761, 0.3171, 0.2991, 0.3298, 0.3037, 0.3113, 0.38, 0.3032, 0.06571, 0.3372, 0.0248, 0.3256, 0.03856, 0.2917, 0.07382, 0.312, 0.8492, 0.6267, 0.8325, 0.658, 0.8138, 0.6456, 0.8364, 0.6181, 0.07047, 0.3636, 0.06571, 0.3372, 0.07382, 0.312, 0.1149, 0.3301, 0.8674, 0.5926, 0.8492, 0.6267, 0.8364, 0.6181, 0.8609, 0.5883, 0.06323, 0.3816, 0.07047, 0.3636, 0.1149, 0.3301, 0.1543, 0.3357, 0.05594, 0.7347, 0.09394, 0.7703, 0.04976, 0.7366, 0.8863, 0.5573, 0.8674, 0.5926, 0.8609, 0.5883, 0.177, 0.3721, 0.06323, 0.3816, 0.1543, 0.3357, 0.1969, 0.3335, 0.04252, 0.693, 0.05594, 0.7347, 0.04976, 0.7366, 0.03193, 0.6919, 0.2298, 0.3573, 0.177, 0.3721, 0.1969, 0.3335, 0.2361, 0.3332, 0.06486, 0.8798, 0.03819, 0.897, 0.02534, 0.884, 0.04342, 0.8598, 0.8609, 0.5883, 0.8364, 0.6181, 0.8255, 0.6072, 0.8553, 0.5827, 0.1543, 0.3357, 0.1149, 0.3301, 0.1233, 0.2896, 0.1635, 0.298, 0.04976, 0.7366, 0.09394, 0.7703, 0.04462, 0.7398, 0.8863, 0.5573, 0.8609, 0.5883, 0.8553, 0.5827, 0.1969, 0.3335, 0.1543, 0.3357, 0.1635, 0.298, 0.2038, 0.3016, 0.03193, 0.6919, 0.04976, 0.7366, 0.04462, 0.7398, 0.02294, 0.6943, 0.2361, 0.3332, 0.1969, 0.3335, 0.2038, 0.3016, 0.2421, 0.3021, 0.04342, 0.8598, 0.02534, 0.884, 0.01274, 0.8737, 0.02525, 0.8464, 0.2717, 0.3246, 0.2361, 0.3332, 0.2421, 0.3021, 0.2776, 0.2981, 0.06048, 0.8374, 0.04342, 0.8598, 0.02525, 0.8464, 0.03526, 0.8218, 0.8782, 0.7093, 0.861, 0.6891, 0.8898, 0.671, 0.9019, 0.6935, 0.03856, 0.2917, 0.01319, 0.2631, 0.02213, 0.2384, 0.04794, 0.2618, 0.38, 0.3032, 0.3037, 0.3113, 0.3091, 0.2897, 0.3842, 0.2862, 0.07382, 0.312, 0.03856, 0.2917, 0.04794, 0.2618, 0.08682, 0.2753, 0.8364, 0.6181, 0.8138, 0.6456, 0.798, 0.6297, 0.8255, 0.6072, 0.1149, 0.3301, 0.07382, 0.312, 0.08682, 0.2753, 0.1233, 0.2896, 0.3091, 0.2897, 0.2776, 0.2981, 0.2842, 0.2691, 0.3147, 0.265, 0.04794, 0.2618, 0.02213, 0.2384, 0.0296, 0.2125, 0.05757, 0.2311, 0.3842, 0.2862, 0.3091, 0.2897, 0.3147, 0.265, 0.3886, 0.2668, 0.3432, 0.7425, 0.3402, 0.7043, 0.3491, 0.6912, 0.3806, 0.7372, 0.8255, 0.6072, 0.798, 0.6297, 0.7856, 0.6111, 0.8169, 0.5944, 0.348, 0.7796, 0.3432, 0.7425, 0.3806, 0.7372, 0.3653, 0.7584, 0.8553, 0.5827, 0.8255, 0.6072, 0.8169, 0.5944, 0.8509, 0.5762, 0.3388, 0.8138, 0.348, 0.7796, 0.3653, 0.7584, 0.3806, 0.8345, 0.04462, 0.7398, 0.09394, 0.7703, 0.04085, 0.7443, 0.8863, 0.5573, 0.8553, 0.5827, 0.8509, 0.5762, 0.2887, 0.8577, 0.2909, 0.8497, 0.3295, 0.8188, 0.3295, 0.8707, 0.4495, 0.8671, 0.4131, 0.8548, 0.4108, 0.8484, 0.4498, 0.8535, 0.2421, 0.3021, 0.2038, 0.3016, 0.2133, 0.2637, 0.2494, 0.2699, 0.02525, 0.8464, 0.01274, 0.8737, 0.0, 0.8659, 0.006751, 0.8352, 0.2776, 0.2981, 0.2421, 0.3021, 0.2494, 0.2699, 0.2842, 0.2691, 0.02213, 0.2384, 0.0, 0.2154, 0.00438, 0.196, 0.0296, 0.2125, 0.7349, 0.2095, 0.7232, 0.1487, 0.7414, 0.2111, 0.8863, 0.5573, 0.8509, 0.5762, 0.8479, 0.5689, 0.2133, 0.2637, 0.1887, 0.2944, 0.2071, 0.1403, 0.2415, 0.1699, 0.4498, 0.8535, 0.4108, 0.8484, 0.4091, 0.8409, 0.4498, 0.8386, 0.2494, 0.2699, 0.2133, 0.2637, 0.2415, 0.1699, 0.2572, 0.2349, 0.7927, 0.3773, 0.8061, 0.3395, 0.8142, 0.3393, 0.8237, 0.4114, 0.2842, 0.2691, 0.2494, 0.2699, 0.2572, 0.2349, 0.2907, 0.2376, 0.7735, 0.4114, 0.7927, 0.3773, 0.8237, 0.4114, 0.7887, 0.4112, 0.3147, 0.265, 0.2842, 0.2691, 0.2907, 0.2376, 0.3202, 0.2382, 0.05757, 0.2311, 0.0296, 0.2125, 0.03509, 0.1857, 0.06013, 0.2012, 0.3886, 0.2668, 0.3147, 0.265, 0.3202, 0.2382, 0.3929, 0.2458, 0.363, 0.6771, 0.3388, 0.6195, 0.3575, 0.5941, 0.3849, 0.6912, 0.8169, 0.5944, 0.7856, 0.6111, 0.777, 0.5904, 0.811, 0.5801, 0.1257, 0.2535, 0.05637, 0.2936, 0.02667, 0.2901, 0.112, 0.218, 0.8509, 0.5762, 0.8169, 0.5944, 0.811, 0.5801, 0.8479, 0.5689, 0.1887, 0.2944, 0.1257, 0.2535, 0.112, 0.218, 0.2071, 0.1403, 0.06013, 0.2012, 0.03509, 0.1857, 0.03968, 0.1573, 0.07052, 0.1646, 0.3929, 0.2458, 0.3202, 0.2382, 0.3256, 0.2103, 0.3971, 0.2239, 0.3849, 0.6912, 0.3575, 0.5941, 0.3671, 0.5579, 0.3849, 0.5491, 0.811, 0.5801, 0.777, 0.5904, 0.7726, 0.5685, 0.808, 0.565, 0.112, 0.218, 0.02667, 0.2901, 0.1035, 0.1713, 0.1449, 0.1788, 0.8479, 0.5689, 0.811, 0.5801, 0.808, 0.565, 0.8464, 0.5612, 0.2071, 0.1403, 0.112, 0.218, 0.1449, 0.1788, 0.2048, 0.1356, 0.7414, 0.2111, 0.7232, 0.1487, 0.7495, 0.212, 0.8863, 0.5573, 0.8479, 0.5689, 0.8464, 0.5612, 0.2415, 0.1699, 0.2071, 0.1403, 0.2048, 0.1356, 0.2468, 0.1347, 0.4498, 0.8386, 0.4091, 0.8409, 0.4097, 0.8327, 0.4495, 0.8233, 0.2572, 0.2349, 0.2415, 0.1699, 0.2468, 0.1347, 0.2654, 0.1975, 0.7577, 0.3252, 0.756, 0.2528, 0.7705, 0.2543, 0.7778, 0.2881, 0.2907, 0.2376, 0.2572, 0.2349, 0.2654, 0.1975, 0.297, 0.2048, 0.03509, 0.1857, 0.003938, 0.1707, 0.01294, 0.1531, 0.03968, 0.1573, 0.3202, 0.2382, 0.2907, 0.2376, 0.297, 0.2048, 0.3256, 0.2103, 0.2468, 0.1347, 0.2048, 0.1356, 0.2029, 0.123, 0.2448, 0.1201, 0.7705, 0.2543, 0.7495, 0.212, 0.7574, 0.2112, 0.7849, 0.2529, 0.2654, 0.1975, 0.2468, 0.1347, 0.2448, 0.1201, 0.2737, 0.1593, 0.7778, 0.2881, 0.7705, 0.2543, 0.7849, 0.2529, 0.7987, 0.2856, 0.297, 0.2048, 0.2654, 0.1975, 0.2737, 0.1593, 0.304, 0.1712, 0.7872, 0.3179, 0.7778, 0.2881, 0.7987, 0.2856, 0.8141, 0.316, 0.3256, 0.2103, 0.297, 0.2048, 0.304, 0.1712, 0.3305, 0.1824, 0.07052, 0.1646, 0.03968, 0.1573, 0.04417, 0.1289, 0.07656, 0.1297, 0.3971, 0.2239, 0.3256, 0.2103, 0.3305, 0.1824, 0.401, 0.2019, 0.1035, 0.1713, 0.07052, 0.1646, 0.07656, 0.1297, 0.1152, 0.1408, 0.808, 0.565, 0.7726, 0.5685, 0.7726, 0.5461, 0.808, 0.5495, 0.1449, 0.1788, 0.1035, 0.1713, 0.1152, 0.1408, 0.153, 0.1393, 0.8464, 0.5612, 0.808, 0.565, 0.808, 0.5495, 0.8464, 0.5533, 0.2048, 0.1356, 0.1449, 0.1788, 0.153, 0.1393, 0.2029, 0.123, 0.7495, 0.212, 0.7232, 0.1487, 0.7574, 0.2112, 0.8863, 0.5573, 0.8464, 0.5612, 0.8464, 0.5533])
me_sphere.materials.append(mat_material_001)
me_sphere.update()

# ---- objects
ob_light = bpy.data.objects.new('Light', light_light)
ob_camera = bpy.data.objects.new('Camera', cam_camera)
ob_sphere = bpy.data.objects.new('Sphere', me_sphere)

# ---- transforms, parenting, visibility, modifiers, constraints
ob_light.location = (4.076, 1.005, 5.904)
ob_light.rotation_euler = (0.6503, 0.05522, 1.866)
ob_light.lock_rotations_4d = False
ob_light.empty_display_type = 'ARROWS'
ob_light.color = (0.0, 0.0, 0.0, 0.0)
ob_light.lineart.crease_threshold = 0.0
ob_camera.location = (7.359, -6.926, 4.958)
ob_camera.rotation_euler = (1.109, 0.0, 0.8149)
ob_camera.lock_rotations_4d = False
ob_camera.empty_display_type = 'ARROWS'
ob_camera.color = (0.0, 0.0, 0.0, 0.0)
ob_camera.display_type = 'WIRE'
ob_camera.lineart.crease_threshold = 0.0
ob_sphere.location = (0.0, 0.0, 0.0)

# ---- collection membership
col_collection.objects.link(ob_light)
col_collection.objects.link(ob_camera)
col_collection.objects.link(ob_sphere)

# ---- scene / render settings (as saved in the file)
scene.camera = ob_camera
scene.frame_start = 1; scene.frame_end = 250; scene.frame_set(1)
scene.render.engine = 'BLENDER_EEVEE_NEXT'
scene.cycles.sampling_pattern = 'TABULATED_SOBOL'
scene.cycles.use_light_tree = False
scene.view_settings.view_transform = 'Filmic'
bpy.context.view_layer.update()
